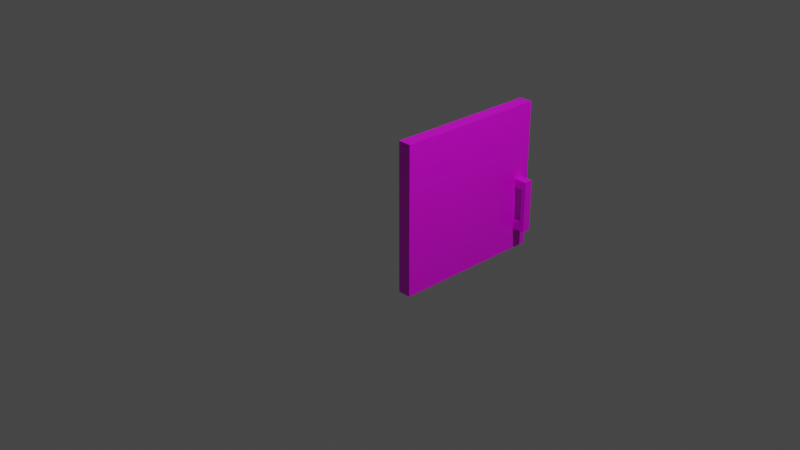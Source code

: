 # Source: multidecor_kitchen_wall_cabinet_door.blend  (saved by Blender 2.90.7; exported with 4.5.12 LTS)
import bpy
from mathutils import Matrix  # noqa: F401  (used for matrix-valued properties, if any)

bpy.ops.wm.read_factory_settings(use_empty=True)
scene = bpy.context.scene
scene.name = 'Scene'

# ---- collections
col_collection = bpy.data.collections.new('Collection'); scene.collection.children.link(col_collection)

# ---- images (referenced by path relative to the original .blend; pixels are not part of the script)
import os
ASSET_DIR = os.environ.get("B2B_ASSET_DIR", "")  # directory of the original .blend (textures are referenced by path, not embedded)
HERE = os.path.dirname(os.path.abspath(__file__))  # packed textures are extracted next to this script under _unpacked/

def load_image(name, relpath, width, height, colorspace="sRGB"):
    """Load a texture the original file referenced (path relative to the .blend, or extracted next to this script)."""
    p = next((c for c in (os.path.join(HERE, relpath), os.path.join(ASSET_DIR, relpath)) if relpath and os.path.exists(c)), "")
    if p:
        img = bpy.data.images.load(p, check_existing=True)
        img.name = name
    else:  # same state as the original file: an image datablock whose file is absent (Cycles renders it pink)
        img = bpy.data.images.new(name, width, height)
        img.source = "FILE"
        img.filepath = "//" + (relpath or name)
    img.colorspace_settings.name = colorspace
    return img
img_multidecor_wood_png = load_image('multidecor_wood.png', 'multidecor_wood.png', 1024, 1024, 'sRGB')
img_multidecor_metal_material_png = load_image('multidecor_metal_material.png', 'multidecor_metal_material.png', 1024, 1024, 'sRGB')

# ---- materials (node trees are filled in below, after node groups)
mat_material_001 = bpy.data.materials.new('Material.001')
mat_material_001.alpha_threshold = 0.0
mat_material_001.use_transparent_shadow = False
mat_material_001.line_color = (0.0, 0.0, 0.0, 1.0)
mat_material_002 = bpy.data.materials.new('Material.002')
mat_material_002.use_transparent_shadow = False

# ---- material node trees
mat_material_001.use_nodes = True; mat_material_001.node_tree.nodes.clear()
_N = mat_material_001.node_tree.nodes; _L = mat_material_001.node_tree.links
n0 = _N.new('ShaderNodeOutputMaterial'); n0.name = 'Material Output'; n0.location = (300, 300)
n1 = _N.new('ShaderNodeBsdfPrincipled'); n1.name = 'Principled BSDF'; n1.location = (10, 300)
n1.distribution = 'GGX'
n1.subsurface_method = 'BURLEY'
n1.inputs[2].default_value = 0.4
n1.inputs[3].default_value = 1.45
n1.inputs[27].default_value = (0.0, 0.0, 0.0, 1.0)
n1.inputs[28].default_value = 1.0
n2 = _N.new('ShaderNodeTexImage'); n2.name = 'Image Texture'; n2.location = (-280, 280)
n2.image = img_multidecor_wood_png
n2.interpolation = 'Closest'
_L.new(n1.outputs[0], n0.inputs[0])
_L.new(n2.outputs[0], n1.inputs[0])
n0.is_active_output = True
mat_material_002.use_nodes = True; mat_material_002.node_tree.nodes.clear()
_N = mat_material_002.node_tree.nodes; _L = mat_material_002.node_tree.links
n0 = _N.new('ShaderNodeBsdfPrincipled'); n0.name = 'Principled BSDF'; n0.location = (10, 300)
n0.distribution = 'GGX'
n0.subsurface_method = 'BURLEY'
n0.inputs[3].default_value = 1.45
n0.inputs[27].default_value = (0.0, 0.0, 0.0, 1.0)
n0.inputs[28].default_value = 1.0
n1 = _N.new('ShaderNodeOutputMaterial'); n1.name = 'Material Output'; n1.location = (300, 300)
n2 = _N.new('ShaderNodeTexImage'); n2.name = 'Image Texture'; n2.location = (-280, 280)
n2.image = img_multidecor_metal_material_png
n2.interpolation = 'Closest'
_L.new(n0.outputs[0], n1.inputs[0])
_L.new(n2.outputs[0], n0.inputs[0])
n1.is_active_output = True

# ---- world
world_world = bpy.data.worlds.new('World'); scene.world = world_world
world_world.use_nodes = True; world_world.node_tree.nodes.clear()
_N = world_world.node_tree.nodes; _L = world_world.node_tree.links
n0 = _N.new('ShaderNodeOutputWorld'); n0.name = 'World Output'; n0.location = (300, 300)
n1 = _N.new('ShaderNodeBackground'); n1.name = 'Background'; n1.location = (10, 300)
n1.inputs[0].default_value = (0.05088, 0.05088, 0.05088, 1.0)
_L.new(n1.outputs[0], n0.inputs[0])
n0.is_active_output = True
world_world.color = (0.05088, 0.05088, 0.05088)
world_world.use_sun_shadow = False
world_world.sun_shadow_jitter_overblur = 0.0

# ---- cameras
cam_camera = bpy.data.cameras.new('Camera')
cam_camera.clip_end = 100.0
cam_camera.ortho_scale = 7.314

# ---- lights
light_light = bpy.data.lights.new('Light', 'POINT')
light_light.transmission_factor = 0.0
light_light.energy = 1000.0
light_light.shadow_soft_size = 0.1
light_light.shadow_maximum_resolution = 0.006
light_light.use_absolute_resolution = True

# ---- meshes
me_cube_001 = bpy.data.meshes.new('Cube.001')
me_cube_001.from_pydata([(-1.192e-07, 1.8, 0.85), (-1.192e-07, 1.8, -0.85), (0.0, 0.0, 0.85), (0.0, 0.0, -0.85), (0.15, 1.8, 0.85), (0.15, 1.8, -0.85), (0.15, 0.0, 0.85), (0.15, 0.0, -0.85)], [], [(1, 3, 2, 0), (5, 4, 6, 7), (3, 1, 5, 7), (1, 0, 4, 5), (0, 2, 6, 4), (2, 3, 7, 6)])
_uv = me_cube_001.uv_layers.new(name='UVMap')
_uv.uv.foreach_set('vector', [0.527, 0.9999, 0.04061, 0.9999, 0.04061, 0.5405, 0.527, 0.5405, 0.527, 0.04061, 0.527, 0.5, 0.04061, 0.5, 0.04061, 0.04061, 0.04061, 7.533e-05, 0.527, 7.591e-05, 0.527, 0.04061, 0.04061, 0.04061, 0.5676, 0.04061, 0.5676, 0.5, 0.527, 0.5, 0.527, 0.04061, 0.527, 0.5405, 0.04061, 0.5405, 0.04061, 0.5, 0.527, 0.5, 7.539e-05, 0.5, 7.533e-05, 0.04061, 0.04061, 0.04061, 0.04061, 0.5])
me_cube_001.materials.append(mat_material_001)
me_cube_001.materials.append(mat_material_002)
me_cube_001.use_remesh_preserve_volume = False
me_cube_001.use_remesh_preserve_attributes = False
me_cube_001.use_mirror_vertex_groups = False
me_cube_001.update()
me_cube_002 = bpy.data.meshes.new('Cube.002')
me_cube_002.from_pydata([(-0.08333, -0.05, -0.2), (-0.08333, -0.05, -0.3), (-0.08333, 0.05, -0.2), (-0.08333, 0.05, -0.3), (0.01667, 0.05, -0.2), (0.01667, -0.05, -0.2), (0.01667, -0.05, -0.3), (0.01667, 0.05, -0.3), (0.06667, 0.05, -0.2), (0.06667, -0.05, -0.2), (0.06667, -0.05, -0.3), (0.06667, 0.05, -0.3), (0.01667, 0.05, 0.2), (0.01667, -0.05, 0.2), (0.06667, 0.05, 0.2), (0.06667, -0.05, 0.2), (0.01667, 0.05, 0.3), (0.01667, -0.05, 0.3), (0.06667, 0.05, 0.3), (0.06667, -0.05, 0.3), (-0.08333, 0.05, 0.2), (-0.08333, -0.05, 0.2), (-0.08333, 0.05, 0.3), (-0.08333, -0.05, 0.3)], [], [(4, 5, 13, 12), (1, 3, 7, 6), (2, 0, 5, 4), (3, 2, 4, 7), (0, 1, 6, 5), (9, 10, 11, 8), (7, 4, 8, 11), (5, 6, 10, 9), (6, 7, 11, 10), (14, 12, 16, 18), (5, 9, 15, 13), (9, 8, 14, 15), (8, 4, 12, 14), (16, 17, 19, 18), (15, 14, 18, 19), (13, 15, 19, 17), (16, 12, 20, 22), (17, 16, 22, 23), (13, 17, 23, 21), (12, 13, 21, 20)])
me_cube_002.polygons.foreach_set('material_index', [1, 1, 1, 1, 1, 1, 1, 1, 1, 1, 1, 1, 1, 1, 1, 1, 1, 1, 1, 1])
_uv = me_cube_002.uv_layers.new(name='UVMap')
_uv.uv.foreach_set('vector', [0.5555, 0.4437, 0.5555, 0.5548, 0.1112, 0.5548, 0.1112, 0.4437, 0.9999, 0.8888, 0.9999, 0.9999, 0.8888, 0.9999, 0.8888, 0.8888, 0.6666, 0.4437, 0.6666, 0.5548, 0.5555, 0.5548, 0.5555, 0.4437, 0.6666, 0.7217, 0.5555, 0.7217, 0.5555, 0.6106, 0.6666, 0.6106, 0.5555, 0.7219, 0.6666, 0.7219, 0.6666, 0.833, 0.5555, 0.833, 0.7222, 0.8888, 0.8332, 0.8888, 0.8332, 0.9999, 0.7222, 0.9999, 0.6666, 0.6106, 0.5555, 0.6106, 0.5555, 0.555, 0.6666, 0.555, 0.5555, 0.833, 0.6666, 0.833, 0.6666, 0.8885, 0.5555, 0.8885, 0.8888, 0.8888, 0.8888, 0.9999, 0.8332, 0.9999, 0.8332, 0.8888, 0.1112, 0.555, 0.1112, 0.6106, 0.0001272, 0.6106, 0.0001272, 0.555, 0.5555, 0.833, 0.5555, 0.8885, 0.1112, 0.8885, 0.1112, 0.833, 0.7222, 0.8888, 0.7222, 0.9999, 0.2778, 0.9999, 0.2778, 0.8888, 0.5555, 0.555, 0.5555, 0.6106, 0.1112, 0.6106, 0.1112, 0.555, 0.1112, 0.9999, 0.1112, 0.8888, 0.1668, 0.8888, 0.1668, 0.9999, 0.2778, 0.8888, 0.2778, 0.9999, 0.1668, 0.9999, 0.1668, 0.8888, 0.1112, 0.833, 0.1112, 0.8885, 0.0001272, 0.8885, 0.0001272, 0.833, 0.0001272, 0.6106, 0.1112, 0.6106, 0.1112, 0.7217, 0.0001272, 0.7217, 0.1112, 0.8888, 0.1112, 0.9999, 0.0001272, 0.9999, 0.0001273, 0.8888, 0.1112, 0.833, 0.0001272, 0.833, 0.0001272, 0.7219, 0.1112, 0.7219, 0.1112, 0.4437, 0.1112, 0.5548, 0.0001272, 0.5548, 0.0001272, 0.4437])
me_cube_002.materials.append(mat_material_001)
me_cube_002.materials.append(mat_material_002)
me_cube_002.use_remesh_preserve_volume = False
me_cube_002.use_remesh_preserve_attributes = False
me_cube_002.use_mirror_vertex_groups = False
me_cube_002.update()

# ---- objects
ob_light = bpy.data.objects.new('Light', light_light)
ob_camera = bpy.data.objects.new('Camera', cam_camera)
ob_cube_001 = bpy.data.objects.new('Cube.001', me_cube_001)
ob_cube_002 = bpy.data.objects.new('Cube.002', me_cube_002)

# ---- transforms, parenting, visibility, modifiers, constraints
ob_light.location = (4.076, 1.005, 5.904)
ob_light.rotation_euler = (0.6503, 0.05522, 1.866)
ob_light.lock_rotations_4d = False
ob_light.empty_display_type = 'ARROWS'
ob_light.color = (0.0, 0.0, 0.0, 0.0)
ob_light.lineart.crease_threshold = 0.0
ob_camera.location = (7.359, -6.926, 4.958)
ob_camera.rotation_euler = (1.109, 0.0, 0.8149)
ob_camera.lock_rotations_4d = False
ob_camera.empty_display_type = 'ARROWS'
ob_camera.color = (0.0, 0.0, 0.0, 0.0)
ob_camera.display_type = 'WIRE'
ob_camera.lineart.crease_threshold = 0.0
ob_cube_001.location = (0.0, 0.0, 0.0)
ob_cube_001.lock_rotations_4d = False
ob_cube_001.empty_display_type = 'ARROWS'
ob_cube_001.lineart.crease_threshold = 0.0
ob_cube_002.location = (0.2333, 1.65, -0.3)
ob_cube_002.lock_rotations_4d = False
ob_cube_002.empty_display_type = 'ARROWS'
ob_cube_002.lineart.crease_threshold = 0.0

# ---- collection membership
col_collection.objects.link(ob_light)
col_collection.objects.link(ob_camera)
col_collection.objects.link(ob_cube_001)
col_collection.objects.link(ob_cube_002)

# ---- scene / render settings (as saved in the file)
scene.camera = ob_camera
scene.frame_start = 1; scene.frame_end = 250; scene.frame_set(1)
scene.render.engine = 'BLENDER_EEVEE_NEXT'
scene.cycles.use_denoising = False
scene.cycles.samples = 128
scene.cycles.sampling_pattern = 'TABULATED_SOBOL'
scene.cycles.use_adaptive_sampling = False
scene.cycles.use_light_tree = False
scene.view_settings.view_transform = 'Filmic'
bpy.context.view_layer.update()
